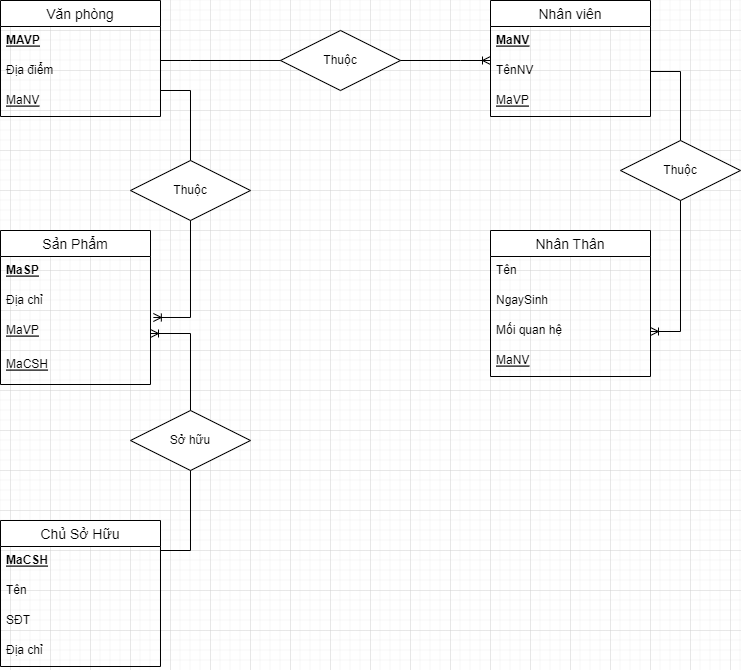

The diagram above was exported from draw.io. Its source (the exported page's mxGraphModel, read from the mxfile embedded in the PNG):
<mxGraphModel dx="1038" dy="547" grid="1" gridSize="10" guides="1" tooltips="1" connect="1" arrows="1" fold="1" page="1" pageScale="1" pageWidth="827" pageHeight="1169" math="0" shadow="0">
  <root>
    <mxCell id="0" />
    <mxCell id="1" parent="0" />
    <mxCell id="_h5xRkRMt8x_tqJjMf1D-1" value="Văn phòng" style="swimlane;fontStyle=0;childLayout=stackLayout;horizontal=1;startSize=26;horizontalStack=0;resizeParent=1;resizeParentMax=0;resizeLast=0;collapsible=1;marginBottom=0;align=center;fontSize=14;" vertex="1" parent="1">
      <mxGeometry x="70" y="10" width="160" height="116" as="geometry" />
    </mxCell>
    <mxCell id="_h5xRkRMt8x_tqJjMf1D-2" value="MAVP" style="text;strokeColor=none;fillColor=none;spacingLeft=4;spacingRight=4;overflow=hidden;rotatable=0;points=[[0,0.5],[1,0.5]];portConstraint=eastwest;fontSize=12;fontStyle=5" vertex="1" parent="_h5xRkRMt8x_tqJjMf1D-1">
      <mxGeometry y="26" width="160" height="30" as="geometry" />
    </mxCell>
    <mxCell id="_h5xRkRMt8x_tqJjMf1D-3" value="Địa điểm" style="text;strokeColor=none;fillColor=none;spacingLeft=4;spacingRight=4;overflow=hidden;rotatable=0;points=[[0,0.5],[1,0.5]];portConstraint=eastwest;fontSize=12;" vertex="1" parent="_h5xRkRMt8x_tqJjMf1D-1">
      <mxGeometry y="56" width="160" height="30" as="geometry" />
    </mxCell>
    <mxCell id="_h5xRkRMt8x_tqJjMf1D-4" value="MaNV" style="text;strokeColor=none;fillColor=none;spacingLeft=4;spacingRight=4;overflow=hidden;rotatable=0;points=[[0,0.5],[1,0.5]];portConstraint=eastwest;fontSize=12;fontStyle=4" vertex="1" parent="_h5xRkRMt8x_tqJjMf1D-1">
      <mxGeometry y="86" width="160" height="30" as="geometry" />
    </mxCell>
    <mxCell id="_h5xRkRMt8x_tqJjMf1D-5" value="Nhân viên" style="swimlane;fontStyle=0;childLayout=stackLayout;horizontal=1;startSize=26;horizontalStack=0;resizeParent=1;resizeParentMax=0;resizeLast=0;collapsible=1;marginBottom=0;align=center;fontSize=14;" vertex="1" parent="1">
      <mxGeometry x="560" y="10" width="160" height="116" as="geometry" />
    </mxCell>
    <mxCell id="_h5xRkRMt8x_tqJjMf1D-6" value="MaNV" style="text;strokeColor=none;fillColor=none;spacingLeft=4;spacingRight=4;overflow=hidden;rotatable=0;points=[[0,0.5],[1,0.5]];portConstraint=eastwest;fontSize=12;fontStyle=5" vertex="1" parent="_h5xRkRMt8x_tqJjMf1D-5">
      <mxGeometry y="26" width="160" height="30" as="geometry" />
    </mxCell>
    <mxCell id="_h5xRkRMt8x_tqJjMf1D-7" value="TênNV" style="text;strokeColor=none;fillColor=none;spacingLeft=4;spacingRight=4;overflow=hidden;rotatable=0;points=[[0,0.5],[1,0.5]];portConstraint=eastwest;fontSize=12;" vertex="1" parent="_h5xRkRMt8x_tqJjMf1D-5">
      <mxGeometry y="56" width="160" height="30" as="geometry" />
    </mxCell>
    <mxCell id="_h5xRkRMt8x_tqJjMf1D-8" value="MaVP" style="text;strokeColor=none;fillColor=none;spacingLeft=4;spacingRight=4;overflow=hidden;rotatable=0;points=[[0,0.5],[1,0.5]];portConstraint=eastwest;fontSize=12;fontStyle=4" vertex="1" parent="_h5xRkRMt8x_tqJjMf1D-5">
      <mxGeometry y="86" width="160" height="30" as="geometry" />
    </mxCell>
    <mxCell id="_h5xRkRMt8x_tqJjMf1D-11" value="Sản Phẩm" style="swimlane;fontStyle=0;childLayout=stackLayout;horizontal=1;startSize=26;horizontalStack=0;resizeParent=1;resizeParentMax=0;resizeLast=0;collapsible=1;marginBottom=0;align=center;fontSize=14;" vertex="1" parent="1">
      <mxGeometry x="70" y="240" width="150" height="154" as="geometry" />
    </mxCell>
    <mxCell id="_h5xRkRMt8x_tqJjMf1D-12" value="MaSP" style="text;strokeColor=none;fillColor=none;spacingLeft=4;spacingRight=4;overflow=hidden;rotatable=0;points=[[0,0.5],[1,0.5]];portConstraint=eastwest;fontSize=12;fontStyle=5" vertex="1" parent="_h5xRkRMt8x_tqJjMf1D-11">
      <mxGeometry y="26" width="150" height="30" as="geometry" />
    </mxCell>
    <mxCell id="_h5xRkRMt8x_tqJjMf1D-13" value="Địa chỉ" style="text;strokeColor=none;fillColor=none;spacingLeft=4;spacingRight=4;overflow=hidden;rotatable=0;points=[[0,0.5],[1,0.5]];portConstraint=eastwest;fontSize=12;" vertex="1" parent="_h5xRkRMt8x_tqJjMf1D-11">
      <mxGeometry y="56" width="150" height="30" as="geometry" />
    </mxCell>
    <mxCell id="_h5xRkRMt8x_tqJjMf1D-14" value="MaVP" style="text;strokeColor=none;fillColor=none;spacingLeft=4;spacingRight=4;overflow=hidden;rotatable=0;points=[[0,0.5],[1,0.5]];portConstraint=eastwest;fontSize=12;fontStyle=4" vertex="1" parent="_h5xRkRMt8x_tqJjMf1D-11">
      <mxGeometry y="86" width="150" height="34" as="geometry" />
    </mxCell>
    <mxCell id="_h5xRkRMt8x_tqJjMf1D-15" value="MaCSH" style="text;strokeColor=none;fillColor=none;spacingLeft=4;spacingRight=4;overflow=hidden;rotatable=0;points=[[0,0.5],[1,0.5]];portConstraint=eastwest;fontSize=12;fontStyle=4" vertex="1" parent="_h5xRkRMt8x_tqJjMf1D-11">
      <mxGeometry y="120" width="150" height="34" as="geometry" />
    </mxCell>
    <mxCell id="_h5xRkRMt8x_tqJjMf1D-16" value="Nhân Thân" style="swimlane;fontStyle=0;childLayout=stackLayout;horizontal=1;startSize=26;horizontalStack=0;resizeParent=1;resizeParentMax=0;resizeLast=0;collapsible=1;marginBottom=0;align=center;fontSize=14;" vertex="1" parent="1">
      <mxGeometry x="560" y="240" width="160" height="146" as="geometry" />
    </mxCell>
    <mxCell id="_h5xRkRMt8x_tqJjMf1D-17" value="Tên" style="text;strokeColor=none;fillColor=none;spacingLeft=4;spacingRight=4;overflow=hidden;rotatable=0;points=[[0,0.5],[1,0.5]];portConstraint=eastwest;fontSize=12;" vertex="1" parent="_h5xRkRMt8x_tqJjMf1D-16">
      <mxGeometry y="26" width="160" height="30" as="geometry" />
    </mxCell>
    <mxCell id="_h5xRkRMt8x_tqJjMf1D-18" value="NgaySinh" style="text;strokeColor=none;fillColor=none;spacingLeft=4;spacingRight=4;overflow=hidden;rotatable=0;points=[[0,0.5],[1,0.5]];portConstraint=eastwest;fontSize=12;" vertex="1" parent="_h5xRkRMt8x_tqJjMf1D-16">
      <mxGeometry y="56" width="160" height="30" as="geometry" />
    </mxCell>
    <mxCell id="_h5xRkRMt8x_tqJjMf1D-19" value="Mối quan hệ" style="text;strokeColor=none;fillColor=none;spacingLeft=4;spacingRight=4;overflow=hidden;rotatable=0;points=[[0,0.5],[1,0.5]];portConstraint=eastwest;fontSize=12;" vertex="1" parent="_h5xRkRMt8x_tqJjMf1D-16">
      <mxGeometry y="86" width="160" height="30" as="geometry" />
    </mxCell>
    <mxCell id="_h5xRkRMt8x_tqJjMf1D-20" value="MaNV" style="text;strokeColor=none;fillColor=none;spacingLeft=4;spacingRight=4;overflow=hidden;rotatable=0;points=[[0,0.5],[1,0.5]];portConstraint=eastwest;fontSize=12;fontStyle=4" vertex="1" parent="_h5xRkRMt8x_tqJjMf1D-16">
      <mxGeometry y="116" width="160" height="30" as="geometry" />
    </mxCell>
    <mxCell id="_h5xRkRMt8x_tqJjMf1D-23" value="Chủ Sở Hữu" style="swimlane;fontStyle=0;childLayout=stackLayout;horizontal=1;startSize=26;horizontalStack=0;resizeParent=1;resizeParentMax=0;resizeLast=0;collapsible=1;marginBottom=0;align=center;fontSize=14;" vertex="1" parent="1">
      <mxGeometry x="70" y="530" width="160" height="146" as="geometry" />
    </mxCell>
    <mxCell id="_h5xRkRMt8x_tqJjMf1D-24" value="MaCSH" style="text;strokeColor=none;fillColor=none;spacingLeft=4;spacingRight=4;overflow=hidden;rotatable=0;points=[[0,0.5],[1,0.5]];portConstraint=eastwest;fontSize=12;fontStyle=5" vertex="1" parent="_h5xRkRMt8x_tqJjMf1D-23">
      <mxGeometry y="26" width="160" height="30" as="geometry" />
    </mxCell>
    <mxCell id="_h5xRkRMt8x_tqJjMf1D-25" value="Tên" style="text;strokeColor=none;fillColor=none;spacingLeft=4;spacingRight=4;overflow=hidden;rotatable=0;points=[[0,0.5],[1,0.5]];portConstraint=eastwest;fontSize=12;" vertex="1" parent="_h5xRkRMt8x_tqJjMf1D-23">
      <mxGeometry y="56" width="160" height="30" as="geometry" />
    </mxCell>
    <mxCell id="_h5xRkRMt8x_tqJjMf1D-26" value="SĐT" style="text;strokeColor=none;fillColor=none;spacingLeft=4;spacingRight=4;overflow=hidden;rotatable=0;points=[[0,0.5],[1,0.5]];portConstraint=eastwest;fontSize=12;" vertex="1" parent="_h5xRkRMt8x_tqJjMf1D-23">
      <mxGeometry y="86" width="160" height="30" as="geometry" />
    </mxCell>
    <mxCell id="_h5xRkRMt8x_tqJjMf1D-27" value="Địa chỉ" style="text;strokeColor=none;fillColor=none;spacingLeft=4;spacingRight=4;overflow=hidden;rotatable=0;points=[[0,0.5],[1,0.5]];portConstraint=eastwest;fontSize=12;" vertex="1" parent="_h5xRkRMt8x_tqJjMf1D-23">
      <mxGeometry y="116" width="160" height="30" as="geometry" />
    </mxCell>
    <mxCell id="_h5xRkRMt8x_tqJjMf1D-35" value="" style="edgeStyle=entityRelationEdgeStyle;fontSize=12;html=1;endArrow=ERoneToMany;rounded=0;" edge="1" parent="1">
      <mxGeometry width="100" height="100" relative="1" as="geometry">
        <mxPoint x="230" y="70" as="sourcePoint" />
        <mxPoint x="560" y="70" as="targetPoint" />
      </mxGeometry>
    </mxCell>
    <mxCell id="_h5xRkRMt8x_tqJjMf1D-36" value="Thuộc" style="shape=rhombus;perimeter=rhombusPerimeter;whiteSpace=wrap;html=1;align=center;" vertex="1" parent="1">
      <mxGeometry x="350" y="40" width="120" height="60" as="geometry" />
    </mxCell>
    <mxCell id="_h5xRkRMt8x_tqJjMf1D-39" value="" style="edgeStyle=entityRelationEdgeStyle;fontSize=12;html=1;endArrow=ERoneToMany;rounded=0;verticalAlign=middle;entryX=1.019;entryY=1.033;entryDx=0;entryDy=0;entryPerimeter=0;" edge="1" parent="1" target="_h5xRkRMt8x_tqJjMf1D-13">
      <mxGeometry width="100" height="100" relative="1" as="geometry">
        <mxPoint x="230" y="100" as="sourcePoint" />
        <mxPoint x="290" y="340" as="targetPoint" />
      </mxGeometry>
    </mxCell>
    <mxCell id="_h5xRkRMt8x_tqJjMf1D-40" value="Thuộc" style="shape=rhombus;perimeter=rhombusPerimeter;whiteSpace=wrap;html=1;align=center;" vertex="1" parent="1">
      <mxGeometry x="200" y="170" width="120" height="60" as="geometry" />
    </mxCell>
    <mxCell id="_h5xRkRMt8x_tqJjMf1D-41" value="" style="edgeStyle=entityRelationEdgeStyle;fontSize=12;html=1;endArrow=ERoneToMany;rounded=0;" edge="1" parent="1" target="_h5xRkRMt8x_tqJjMf1D-14">
      <mxGeometry width="100" height="100" relative="1" as="geometry">
        <mxPoint x="230" y="560" as="sourcePoint" />
        <mxPoint x="70" y="330" as="targetPoint" />
      </mxGeometry>
    </mxCell>
    <mxCell id="_h5xRkRMt8x_tqJjMf1D-43" value="Sở hữu" style="shape=rhombus;perimeter=rhombusPerimeter;whiteSpace=wrap;html=1;align=center;" vertex="1" parent="1">
      <mxGeometry x="200" y="420" width="120" height="60" as="geometry" />
    </mxCell>
    <mxCell id="_h5xRkRMt8x_tqJjMf1D-44" value="" style="edgeStyle=entityRelationEdgeStyle;fontSize=12;html=1;endArrow=ERoneToMany;rounded=0;exitX=1;exitY=0.5;exitDx=0;exitDy=0;entryX=1;entryY=0.5;entryDx=0;entryDy=0;" edge="1" parent="1" source="_h5xRkRMt8x_tqJjMf1D-7" target="_h5xRkRMt8x_tqJjMf1D-19">
      <mxGeometry width="100" height="100" relative="1" as="geometry">
        <mxPoint x="480" y="260" as="sourcePoint" />
        <mxPoint x="540" y="290" as="targetPoint" />
      </mxGeometry>
    </mxCell>
    <mxCell id="_h5xRkRMt8x_tqJjMf1D-45" value="Thuộc" style="shape=rhombus;perimeter=rhombusPerimeter;whiteSpace=wrap;html=1;align=center;" vertex="1" parent="1">
      <mxGeometry x="690" y="150" width="120" height="60" as="geometry" />
    </mxCell>
  </root>
</mxGraphModel>